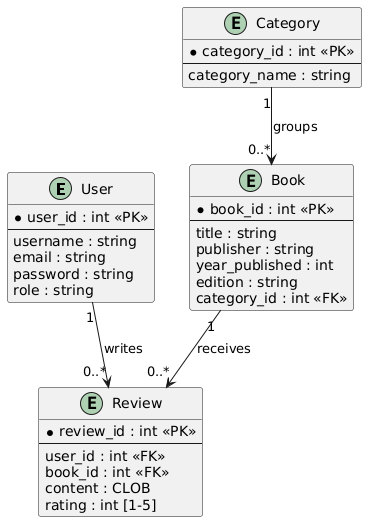

The diagram above was rendered by PlantUML. Its source (embedded in the PNG):
@startuml
entity User {
  * user_id : int <<PK>>
  --
  username : string
  email : string
  password : string
  role : string
}

entity Category {
  * category_id : int <<PK>>
  --
  category_name : string
}

entity Book {
  * book_id : int <<PK>>
  --
  title : string
  publisher : string
  year_published : int
  edition : string
  category_id : int <<FK>>
}

entity Review {
  * review_id : int <<PK>>
  --
  user_id : int <<FK>>
  book_id : int <<FK>>
  content : CLOB
  rating : int [1-5]
}

' Relationships
User "1" --> "0..*" Review : writes
Book "1" --> "0..*" Review : receives
Category "1" --> "0..*" Book : groups
@enduml